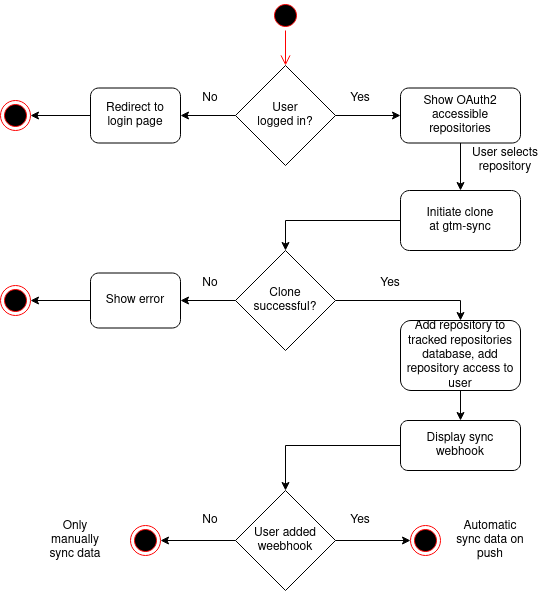

The diagram above was exported from draw.io. Its source (the exported page's mxGraphModel, read from the mxfile embedded in the PNG):
<mxGraphModel dx="1350" dy="804" grid="1" gridSize="10" guides="1" tooltips="1" connect="1" arrows="1" fold="1" page="1" pageScale="1" pageWidth="850" pageHeight="1100" math="0" shadow="0">
  <root>
    <mxCell id="0" />
    <mxCell id="1" parent="0" />
    <mxCell id="FyMmO2rNDvwipCliLo7E-8" value="User&lt;br&gt;logged in?" style="rhombus;whiteSpace=wrap;html=1;" parent="1" vertex="1">
      <mxGeometry x="355" y="175" width="100" height="100" as="geometry" />
    </mxCell>
    <mxCell id="FyMmO2rNDvwipCliLo7E-9" value="" style="endArrow=classic;html=1;exitX=0;exitY=0.5;exitDx=0;exitDy=0;entryX=1;entryY=0.5;entryDx=0;entryDy=0;" parent="1" source="FyMmO2rNDvwipCliLo7E-8" target="FyMmO2rNDvwipCliLo7E-10" edge="1">
      <mxGeometry width="50" height="50" relative="1" as="geometry">
        <mxPoint x="400" y="400" as="sourcePoint" />
        <mxPoint x="280" y="225" as="targetPoint" />
      </mxGeometry>
    </mxCell>
    <mxCell id="FyMmO2rNDvwipCliLo7E-10" value="Redirect to&lt;br&gt;login page" style="rounded=1;whiteSpace=wrap;html=1;" parent="1" vertex="1">
      <mxGeometry x="210" y="197.5" width="90" height="55" as="geometry" />
    </mxCell>
    <mxCell id="FyMmO2rNDvwipCliLo7E-11" value="No" style="text;html=1;strokeColor=none;fillColor=none;align=center;verticalAlign=middle;whiteSpace=wrap;rounded=0;" parent="1" vertex="1">
      <mxGeometry x="310" y="197.5" width="40" height="20" as="geometry" />
    </mxCell>
    <mxCell id="FyMmO2rNDvwipCliLo7E-12" value="" style="endArrow=classic;html=1;entryX=0;entryY=0.5;entryDx=0;entryDy=0;exitX=1;exitY=0.5;exitDx=0;exitDy=0;" parent="1" source="FyMmO2rNDvwipCliLo7E-8" target="FyMmO2rNDvwipCliLo7E-13" edge="1">
      <mxGeometry width="50" height="50" relative="1" as="geometry">
        <mxPoint x="400" y="400" as="sourcePoint" />
        <mxPoint x="450" y="350" as="targetPoint" />
      </mxGeometry>
    </mxCell>
    <mxCell id="FyMmO2rNDvwipCliLo7E-13" value="Show OAuth2 accessible&lt;br&gt;repositories" style="rounded=1;whiteSpace=wrap;html=1;" parent="1" vertex="1">
      <mxGeometry x="520" y="197.5" width="120" height="55" as="geometry" />
    </mxCell>
    <mxCell id="FyMmO2rNDvwipCliLo7E-15" value="Yes" style="text;html=1;strokeColor=none;fillColor=none;align=center;verticalAlign=middle;whiteSpace=wrap;rounded=0;" parent="1" vertex="1">
      <mxGeometry x="460" y="197.5" width="40" height="20" as="geometry" />
    </mxCell>
    <mxCell id="FyMmO2rNDvwipCliLo7E-16" value="" style="endArrow=classic;html=1;entryX=0.5;entryY=0;entryDx=0;entryDy=0;exitX=0.5;exitY=1;exitDx=0;exitDy=0;" parent="1" source="FyMmO2rNDvwipCliLo7E-13" target="FyMmO2rNDvwipCliLo7E-17" edge="1">
      <mxGeometry width="50" height="50" relative="1" as="geometry">
        <mxPoint x="575" y="253" as="sourcePoint" />
        <mxPoint x="569" y="310" as="targetPoint" />
      </mxGeometry>
    </mxCell>
    <mxCell id="FyMmO2rNDvwipCliLo7E-24" value="" style="edgeStyle=orthogonalEdgeStyle;rounded=0;orthogonalLoop=1;jettySize=auto;html=1;entryX=0.5;entryY=0;entryDx=0;entryDy=0;" parent="1" source="FyMmO2rNDvwipCliLo7E-17" target="FyMmO2rNDvwipCliLo7E-23" edge="1">
      <mxGeometry relative="1" as="geometry" />
    </mxCell>
    <mxCell id="FyMmO2rNDvwipCliLo7E-17" value="Initiate clone&lt;br&gt;at gtm-sync" style="rounded=1;whiteSpace=wrap;html=1;" parent="1" vertex="1">
      <mxGeometry x="520" y="300" width="120" height="60" as="geometry" />
    </mxCell>
    <mxCell id="FyMmO2rNDvwipCliLo7E-31" style="edgeStyle=orthogonalEdgeStyle;rounded=0;orthogonalLoop=1;jettySize=auto;html=1;exitX=1;exitY=0.5;exitDx=0;exitDy=0;entryX=0.5;entryY=0;entryDx=0;entryDy=0;" parent="1" source="FyMmO2rNDvwipCliLo7E-23" target="FyMmO2rNDvwipCliLo7E-29" edge="1">
      <mxGeometry relative="1" as="geometry" />
    </mxCell>
    <mxCell id="FyMmO2rNDvwipCliLo7E-23" value="Clone&lt;br&gt;successful?" style="rhombus;whiteSpace=wrap;html=1;" parent="1" vertex="1">
      <mxGeometry x="355" y="360" width="100" height="100" as="geometry" />
    </mxCell>
    <mxCell id="FyMmO2rNDvwipCliLo7E-25" value="User selects repository" style="text;html=1;strokeColor=none;fillColor=none;align=center;verticalAlign=middle;whiteSpace=wrap;rounded=0;" parent="1" vertex="1">
      <mxGeometry x="590" y="260" width="70" height="20" as="geometry" />
    </mxCell>
    <mxCell id="FyMmO2rNDvwipCliLo7E-26" value="" style="endArrow=classic;html=1;exitX=0;exitY=0.5;exitDx=0;exitDy=0;" parent="1" source="FyMmO2rNDvwipCliLo7E-23" target="FyMmO2rNDvwipCliLo7E-27" edge="1">
      <mxGeometry width="50" height="50" relative="1" as="geometry">
        <mxPoint x="400" y="530" as="sourcePoint" />
        <mxPoint x="300" y="410" as="targetPoint" />
      </mxGeometry>
    </mxCell>
    <mxCell id="FyMmO2rNDvwipCliLo7E-27" value="Show error" style="rounded=1;whiteSpace=wrap;html=1;" parent="1" vertex="1">
      <mxGeometry x="210" y="382.5" width="90" height="55" as="geometry" />
    </mxCell>
    <mxCell id="FyMmO2rNDvwipCliLo7E-28" value="No" style="text;html=1;strokeColor=none;fillColor=none;align=center;verticalAlign=middle;whiteSpace=wrap;rounded=0;" parent="1" vertex="1">
      <mxGeometry x="310" y="382.5" width="40" height="20" as="geometry" />
    </mxCell>
    <mxCell id="FyMmO2rNDvwipCliLo7E-35" style="edgeStyle=orthogonalEdgeStyle;rounded=0;orthogonalLoop=1;jettySize=auto;html=1;entryX=0.5;entryY=0;entryDx=0;entryDy=0;exitX=0;exitY=0.5;exitDx=0;exitDy=0;" parent="1" source="FyMmO2rNDvwipCliLo7E-56" target="FyMmO2rNDvwipCliLo7E-34" edge="1">
      <mxGeometry relative="1" as="geometry">
        <mxPoint x="470" y="570" as="sourcePoint" />
      </mxGeometry>
    </mxCell>
    <mxCell id="FyMmO2rNDvwipCliLo7E-57" style="edgeStyle=orthogonalEdgeStyle;rounded=0;orthogonalLoop=1;jettySize=auto;html=1;exitX=0.5;exitY=1;exitDx=0;exitDy=0;entryX=0.5;entryY=0;entryDx=0;entryDy=0;" parent="1" source="FyMmO2rNDvwipCliLo7E-29" target="FyMmO2rNDvwipCliLo7E-56" edge="1">
      <mxGeometry relative="1" as="geometry" />
    </mxCell>
    <mxCell id="FyMmO2rNDvwipCliLo7E-29" value="Add repository to tracked repositories database, add repository access to user" style="rounded=1;whiteSpace=wrap;html=1;" parent="1" vertex="1">
      <mxGeometry x="520" y="430" width="120" height="70" as="geometry" />
    </mxCell>
    <mxCell id="FyMmO2rNDvwipCliLo7E-32" value="Yes" style="text;html=1;strokeColor=none;fillColor=none;align=center;verticalAlign=middle;whiteSpace=wrap;rounded=0;" parent="1" vertex="1">
      <mxGeometry x="490" y="382.5" width="40" height="20" as="geometry" />
    </mxCell>
    <mxCell id="FyMmO2rNDvwipCliLo7E-34" value="User added&lt;br&gt;weebhook" style="rhombus;whiteSpace=wrap;html=1;" parent="1" vertex="1">
      <mxGeometry x="355" y="600" width="100" height="100" as="geometry" />
    </mxCell>
    <mxCell id="FyMmO2rNDvwipCliLo7E-39" value="" style="ellipse;html=1;shape=endState;fillColor=#000000;strokeColor=#ff0000;" parent="1" vertex="1">
      <mxGeometry x="120" y="210" width="30" height="30" as="geometry" />
    </mxCell>
    <mxCell id="FyMmO2rNDvwipCliLo7E-40" value="" style="ellipse;html=1;shape=endState;fillColor=#000000;strokeColor=#ff0000;" parent="1" vertex="1">
      <mxGeometry x="120" y="395" width="30" height="30" as="geometry" />
    </mxCell>
    <mxCell id="FyMmO2rNDvwipCliLo7E-41" value="" style="ellipse;html=1;shape=endState;fillColor=#000000;strokeColor=#ff0000;" parent="1" vertex="1">
      <mxGeometry x="250" y="635" width="30" height="30" as="geometry" />
    </mxCell>
    <mxCell id="FyMmO2rNDvwipCliLo7E-42" value="" style="ellipse;html=1;shape=endState;fillColor=#000000;strokeColor=#ff0000;" parent="1" vertex="1">
      <mxGeometry x="530" y="635" width="30" height="30" as="geometry" />
    </mxCell>
    <mxCell id="FyMmO2rNDvwipCliLo7E-43" value="" style="ellipse;html=1;shape=startState;fillColor=#000000;strokeColor=#ff0000;" parent="1" vertex="1">
      <mxGeometry x="390" y="110" width="30" height="30" as="geometry" />
    </mxCell>
    <mxCell id="FyMmO2rNDvwipCliLo7E-44" value="" style="edgeStyle=orthogonalEdgeStyle;html=1;verticalAlign=bottom;endArrow=open;endSize=8;strokeColor=#ff0000;" parent="1" source="FyMmO2rNDvwipCliLo7E-43" edge="1">
      <mxGeometry relative="1" as="geometry">
        <mxPoint x="405" y="175" as="targetPoint" />
      </mxGeometry>
    </mxCell>
    <mxCell id="FyMmO2rNDvwipCliLo7E-45" value="" style="endArrow=classic;html=1;exitX=0;exitY=0.5;exitDx=0;exitDy=0;entryX=1;entryY=0.5;entryDx=0;entryDy=0;" parent="1" source="FyMmO2rNDvwipCliLo7E-10" target="FyMmO2rNDvwipCliLo7E-39" edge="1">
      <mxGeometry width="50" height="50" relative="1" as="geometry">
        <mxPoint x="400" y="400" as="sourcePoint" />
        <mxPoint x="450" y="350" as="targetPoint" />
      </mxGeometry>
    </mxCell>
    <mxCell id="FyMmO2rNDvwipCliLo7E-46" value="" style="endArrow=classic;html=1;exitX=0;exitY=0.5;exitDx=0;exitDy=0;entryX=1;entryY=0.5;entryDx=0;entryDy=0;" parent="1" source="FyMmO2rNDvwipCliLo7E-27" target="FyMmO2rNDvwipCliLo7E-40" edge="1">
      <mxGeometry width="50" height="50" relative="1" as="geometry">
        <mxPoint x="400" y="400" as="sourcePoint" />
        <mxPoint x="450" y="350" as="targetPoint" />
      </mxGeometry>
    </mxCell>
    <mxCell id="FyMmO2rNDvwipCliLo7E-48" value="" style="endArrow=classic;html=1;exitX=0;exitY=0.5;exitDx=0;exitDy=0;entryX=1;entryY=0.5;entryDx=0;entryDy=0;" parent="1" source="FyMmO2rNDvwipCliLo7E-34" target="FyMmO2rNDvwipCliLo7E-41" edge="1">
      <mxGeometry width="50" height="50" relative="1" as="geometry">
        <mxPoint x="400" y="470" as="sourcePoint" />
        <mxPoint x="450" y="420" as="targetPoint" />
      </mxGeometry>
    </mxCell>
    <mxCell id="FyMmO2rNDvwipCliLo7E-49" value="" style="endArrow=classic;html=1;exitX=1;exitY=0.5;exitDx=0;exitDy=0;entryX=0;entryY=0.5;entryDx=0;entryDy=0;" parent="1" source="FyMmO2rNDvwipCliLo7E-34" target="FyMmO2rNDvwipCliLo7E-42" edge="1">
      <mxGeometry width="50" height="50" relative="1" as="geometry">
        <mxPoint x="400" y="470" as="sourcePoint" />
        <mxPoint x="450" y="420" as="targetPoint" />
      </mxGeometry>
    </mxCell>
    <mxCell id="FyMmO2rNDvwipCliLo7E-50" value="Yes" style="text;html=1;strokeColor=none;fillColor=none;align=center;verticalAlign=middle;whiteSpace=wrap;rounded=0;" parent="1" vertex="1">
      <mxGeometry x="460" y="620" width="40" height="20" as="geometry" />
    </mxCell>
    <mxCell id="FyMmO2rNDvwipCliLo7E-51" value="No" style="text;html=1;strokeColor=none;fillColor=none;align=center;verticalAlign=middle;whiteSpace=wrap;rounded=0;" parent="1" vertex="1">
      <mxGeometry x="310" y="620" width="40" height="20" as="geometry" />
    </mxCell>
    <mxCell id="FyMmO2rNDvwipCliLo7E-53" value="Automatic sync data on push" style="text;html=1;strokeColor=none;fillColor=none;align=center;verticalAlign=middle;whiteSpace=wrap;rounded=0;" parent="1" vertex="1">
      <mxGeometry x="570" y="640" width="80" height="20" as="geometry" />
    </mxCell>
    <mxCell id="FyMmO2rNDvwipCliLo7E-55" value="Only manually sync data" style="text;html=1;strokeColor=none;fillColor=none;align=center;verticalAlign=middle;whiteSpace=wrap;rounded=0;" parent="1" vertex="1">
      <mxGeometry x="160" y="640" width="70" height="20" as="geometry" />
    </mxCell>
    <mxCell id="FyMmO2rNDvwipCliLo7E-56" value="Display sync&lt;br&gt;webhook" style="rounded=1;whiteSpace=wrap;html=1;" parent="1" vertex="1">
      <mxGeometry x="520" y="530" width="120" height="50" as="geometry" />
    </mxCell>
  </root>
</mxGraphModel>